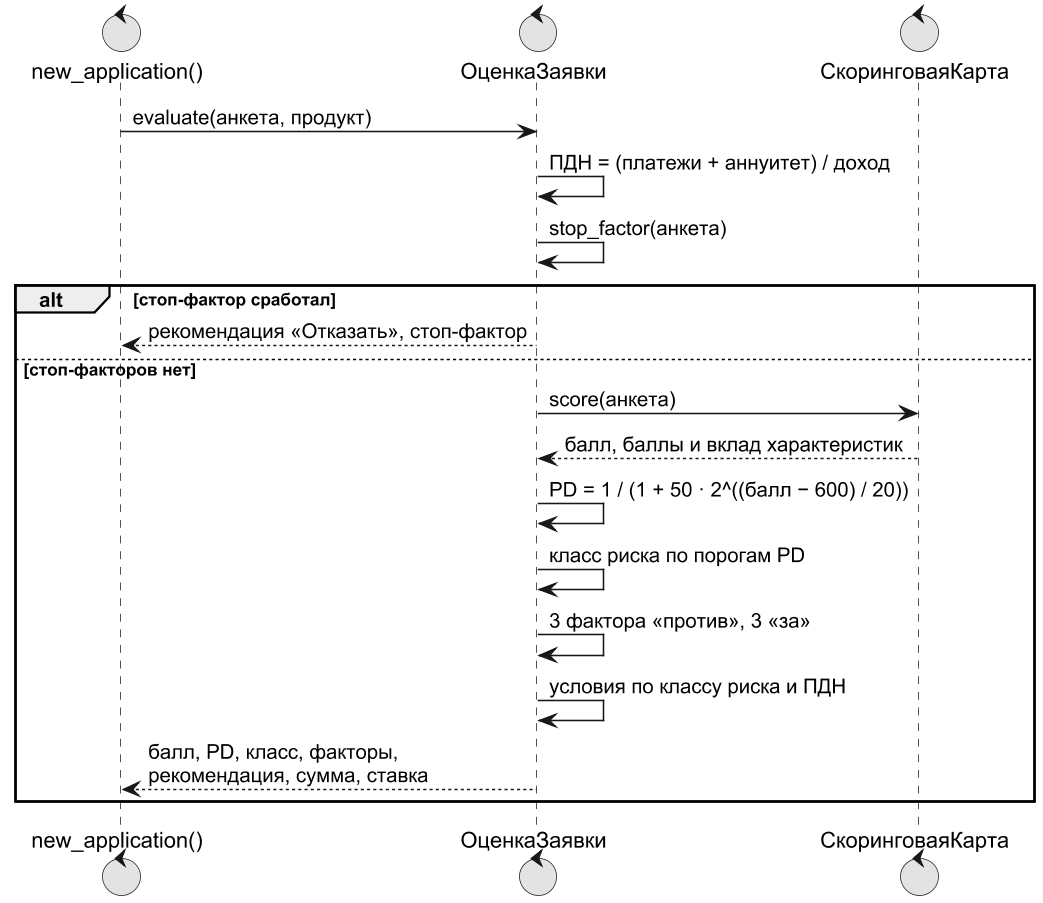

The diagram above was rendered by PlantUML. Its source (embedded in the PNG):
@startuml
!pragma layout smetana
skinparam dpi 150
skinparam defaultFontName Arial
skinparam shadowing false
skinparam monochrome true
control "new_application()" as C
control "ОценкаЗаявки" as L
control "СкоринговаяКарта" as S
L <- C : evaluate(анкета, продукт)
L -> L : ПДН = (платежи + аннуитет) / доход
L -> L : stop_factor(анкета)
alt стоп-фактор сработал
  L --> C : рекомендация «Отказать», стоп-фактор
else стоп-факторов нет
  L -> S : score(анкета)
  S --> L : балл, баллы и вклад характеристик
  L -> L : PD = 1 / (1 + 50 · 2^((балл − 600) / 20))
  L -> L : класс риска по порогам PD
  L -> L : 3 фактора «против», 3 «за»
  L -> L : условия по классу риска и ПДН
  L --> C : балл, PD, класс, факторы,\nрекомендация, сумма, ставка
end
@enduml